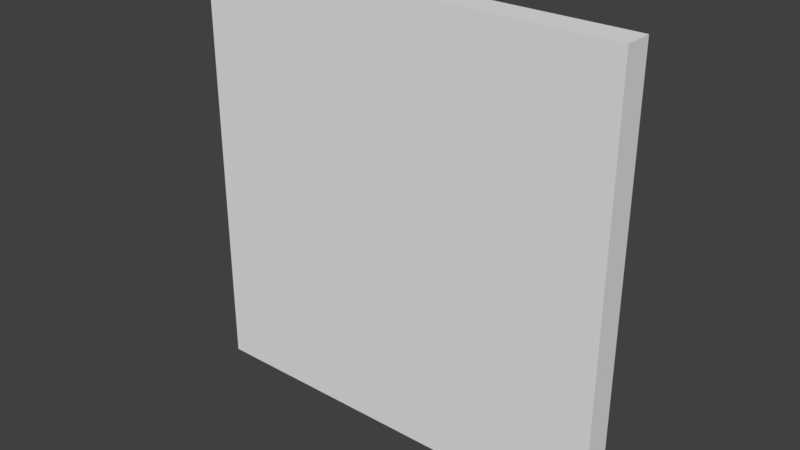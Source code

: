 # Source: cutting_plane.blend  (saved by Blender 2.83.18; exported with 4.5.12 LTS)
import bpy
from mathutils import Matrix  # noqa: F401  (used for matrix-valued properties, if any)

bpy.ops.wm.read_factory_settings(use_empty=True)
scene = bpy.context.scene
scene.name = 'Scene'

# ---- collections
col_collection_1 = bpy.data.collections.new('Collection 1'); scene.collection.children.link(col_collection_1)

# ---- world
world_world = bpy.data.worlds.new('World'); scene.world = world_world
world_world.color = (0.05088, 0.05088, 0.05088)
world_world.use_sun_shadow = False
world_world.sun_shadow_jitter_overblur = 0.0
world_world.cycles.sampling_method = 'MANUAL'

# ---- meshes
me_plane_001 = bpy.data.meshes.new('Plane.001')
me_plane_001.from_pydata([(-1.5, 7.153e-08, 1.5), (-1.5, 7.153e-08, -1.5), (1.5, -7.153e-08, 1.5), (1.5, -7.153e-08, -1.5), (-1.5, -0.1, 1.5), (-1.5, -0.1, -1.5), (1.5, -0.1, 1.5), (1.5, -0.1, -1.5)], [], [(0, 2, 3, 1), (4, 5, 7, 6), (2, 0, 4, 6), (3, 2, 6, 7), (0, 1, 5, 4), (1, 3, 7, 5)])
me_plane_001.use_remesh_preserve_volume = False
me_plane_001.use_remesh_preserve_attributes = False
me_plane_001.use_mirror_vertex_groups = False
me_plane_001.update()
me_plane = bpy.data.meshes.new('Plane')
me_plane.from_pydata([(1.5, 5.96e-08, 1.5), (1.5, 5.96e-08, -1.5), (-1.5, -5.96e-08, 1.5), (-1.5, -5.96e-08, -1.5), (1.5, 0.1, 1.5), (1.5, 0.1, -1.5), (-1.5, 0.1, 1.5), (-1.5, 0.1, -1.5)], [], [(0, 2, 3, 1), (4, 5, 7, 6), (2, 0, 4, 6), (3, 2, 6, 7), (0, 1, 5, 4), (1, 3, 7, 5)])
me_plane.use_remesh_preserve_volume = False
me_plane.use_remesh_preserve_attributes = False
me_plane.use_mirror_vertex_groups = False
me_plane.update()

# ---- objects
ob_cutting_plane_start = bpy.data.objects.new('cutting_plane_start', me_plane_001)
ob_cutting_plane_end = bpy.data.objects.new('cutting_plane_end', me_plane)

# ---- transforms, parenting, visibility, modifiers, constraints
ob_cutting_plane_start.location = (0.0, 0.0, 0.0)
ob_cutting_plane_start.lineart.crease_threshold = 0.0
ob_cutting_plane_end.location = (0.0, 0.0, 0.0)
ob_cutting_plane_end.lineart.crease_threshold = 0.0

# ---- collection membership
col_collection_1.objects.link(ob_cutting_plane_start)
col_collection_1.objects.link(ob_cutting_plane_end)

# ---- scene / render settings (as saved in the file)
scene.frame_start = 1; scene.frame_end = 250; scene.frame_set(1)
scene.render.engine = 'BLENDER_EEVEE_NEXT'
scene.render.resolution_percentage = 50
scene.render.dither_intensity = 0.0
scene.cycles.use_denoising = False
scene.cycles.samples = 128
scene.cycles.sampling_pattern = 'TABULATED_SOBOL'
scene.cycles.use_adaptive_sampling = False
scene.cycles.use_light_tree = False
scene.cycles.blur_glossy = 0.0
scene.cycles.sample_clamp_indirect = 0.0
scene.view_settings.view_transform = 'Standard'
bpy.context.view_layer.update()

# ---- added for rendering (the .blend has no active camera and no usable light): camera, sun
cam_auto = bpy.data.cameras.new('AutoCamera')
cam_auto.lens = 50.0
cam_auto.sensor_width = 36.0
cam_auto.clip_end = 1000.0
ob_auto_camera = bpy.data.objects.new('AutoCamera', cam_auto)
scene.collection.objects.link(ob_auto_camera)
ob_auto_camera.location = (3.92975, -4.71571, 3.1438)
ob_auto_camera.rotation_euler = (1.09748, -7.21219e-08, 0.694738)
scene.camera = ob_auto_camera
light_auto_sun = bpy.data.lights.new('AutoSun', 'SUN')
light_auto_sun.energy = 3.0
light_auto_sun.angle = 0.0523599
ob_auto_sun = bpy.data.objects.new('AutoSun', light_auto_sun)
scene.collection.objects.link(ob_auto_sun)
ob_auto_sun.rotation_euler = (0.872665, 0.174533, 0.523599)
bpy.context.view_layer.update()
